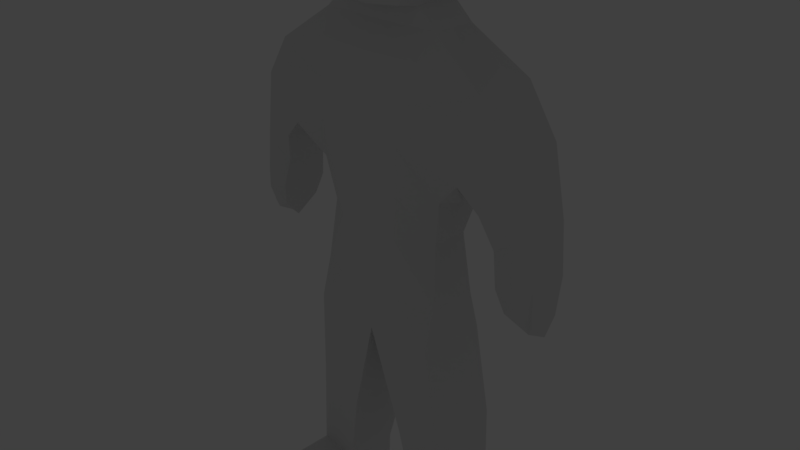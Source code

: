 # Source: Ox.blend  (saved by Blender 2.78.0; exported with 4.5.12 LTS)
import bpy
from mathutils import Matrix  # noqa: F401  (used for matrix-valued properties, if any)

bpy.ops.wm.read_factory_settings(use_empty=True)
scene = bpy.context.scene
scene.name = 'Scene'

# ---- collections
col_collection_1 = bpy.data.collections.new('Collection 1'); scene.collection.children.link(col_collection_1)
col_collection_2 = bpy.data.collections.new('Collection 2'); scene.collection.children.link(col_collection_2)
col_collection_2.hide_render = True
col_collection_2.hide_viewport = True

# ---- world
world_world = bpy.data.worlds.new('World'); scene.world = world_world
world_world.color = (0.05088, 0.05088, 0.05088)
world_world.use_sun_shadow = False
world_world.sun_shadow_jitter_overblur = 0.0
world_world.cycles.sampling_method = 'MANUAL'

# ---- cameras
cam_camera = bpy.data.cameras.new('Camera')
cam_camera.clip_end = 100.0
cam_camera.lens = 35.0
cam_camera.sensor_width = 32.0
cam_camera.sensor_height = 18.0
cam_camera.ortho_scale = 7.314
cam_camera.dof.focus_distance = 0.0
cam_camera.dof.aperture_fstop = 128.0

# ---- lights
light_lamp = bpy.data.lights.new('Lamp', 'POINT')
light_lamp.transmission_factor = 0.0
light_lamp.cutoff_distance = 30.0
light_lamp.energy = 100.0
light_lamp.shadow_buffer_clip_start = 1.001
light_lamp.shadow_soft_size = 0.1
light_lamp.shadow_maximum_resolution = 0.006
light_lamp.use_absolute_resolution = True

# ---- meshes
me_cube_001 = bpy.data.meshes.new('Cube.001')
me_cube_001.from_pydata([(0.9992, -0.07274, -1.291), (1.429, -0.04764, 1.118), (0.9992, 0.8933, -1.291), (1.429, 0.765, 1.02), (0.0, 0.8933, -1.37), (0.0, 0.9194, 1.275), (0.9216, 0.6504, 0.1375), (2.118, 0.4102, 1.743), (0.8522, 0.5137, 3.359), (0.9216, 0.1626, 0.1375), (0.0, -0.07274, -1.37), (0.0, -0.2297, 1.414), (1.092, 0.4122, 0.6654), (0.0, -0.1114, 0.1174), (0.712, 0.486, -4.667), (0.0, 0.9319, 0.1174), (0.0, 0.8812, 2.373), (1.66, 0.8189, 2.217), (1.314, 0.486, -4.667), (1.66, 0.001596, 2.203), (0.0, -0.06068, 2.357), (0.0, 0.9194, -0.6891), (0.4431, 0.5174, -2.894), (0.0, -0.09889, -0.6891), (0.9957, 0.07458, -0.7156), (0.9957, 0.7384, -0.7156), (1.141, 0.5174, -2.673), (1.298, 0.8847, -4.07), (0.6958, 0.08719, -4.148), (1.298, 0.08719, -4.07), (0.6958, 0.8847, -4.148), (0.615, 0.4972, 4.624), (0.0, 0.4976, 4.752), (1.865, 0.1152, 0.4329), (1.865, 0.6949, 0.4329), (0.9609, 0.6304, 3.766), (2.391, 0.1842, 0.827), (2.391, 0.6366, 0.827), (0.0, 0.7031, 2.692), (0.8959, 0.7031, 2.708), (0.9115, 0.6351, 4.333), (0.8959, 0.1174, 2.708), (0.0, 0.1174, 2.692), (0.6333, 0.3971, 2.952), (1.957, 0.06226, 0.007084), (1.957, 0.7478, 0.007084), (2.433, 0.4103, -0.5633), (2.419, 0.1429, 0.1305), (2.419, 0.6779, 0.1305), (2.148, 0.4103, -0.6023), (2.047, 0.1359, -0.3075), (2.047, 0.674, -0.3075), (2.452, 0.4104, 0.01551), (2.403, 0.2003, -0.3718), (2.403, 0.6202, -0.3718), (0.0, 0.1043, 2.939), (0.6454, 0.1042, 2.938), (2.02, 0.4104, -0.1576), (0.6212, 0.69, 2.967), (0.0, 0.69, 2.967), (0.9609, 0.1391, 3.78), (0.9609, 1.122, 3.752), (0.8959, 0.4103, 2.708), (0.0, 1.122, 3.785), (0.0, 1.114, 4.273), (0.9115, 1.112, 4.333), (2.42, 0.4104, 0.8181), (0.9115, 0.158, 4.333), (0.0, 0.8973, 4.752), (0.6216, 0.8965, 4.624), (1.89, 0.4104, 0.4445), (0.615, 0.2478, 4.624), (0.0, 0.2478, 4.752), (1.141, 1.02, -2.673), (0.4431, 1.02, -2.894), (0.6958, 0.486, -4.148), (1.298, 0.486, -4.07), (0.4431, 0.0143, -2.894), (1.141, 0.0143, -2.673), (0.9957, 0.4103, -0.7156), (1.314, 0.8847, -4.667), (0.712, 0.08719, -4.667), (1.314, 0.08719, -4.667), (0.712, 0.8847, -4.667), (1.578, 0.4103, 2.412), (0.6958, -0.4622, -4.148), (1.298, -0.4622, -4.07), (0.712, -0.4622, -4.667), (1.314, -0.4622, -4.667), (0.0, -0.08686, 2.895), (0.5435, -0.08686, 2.953), (0.9176, -0.2134, 3.781), (0.0, -0.2268, 3.813), (0.8734, -0.1656, 4.274), (0.0, -0.1733, 4.273), (0.5769, -0.05673, 4.545), (0.0, -0.05673, 4.673), (1.031, 0.7968, 0.6685), (1.031, 0.0929, 0.7378), (0.0, -0.1623, 0.7655), (0.9216, 0.4103, 0.1375), (0.0, 0.9175, 0.6963), (0.8522, 0.1216, 3.359), (0.0, 0.4103, -1.37), (0.8522, 0.9058, 3.359), (0.0, 0.9058, 3.376), (0.8205, -0.1501, 3.338), (0.0, -0.1565, 3.301), (2.129, 0.07565, 1.626), (1.274, 0.3449, 1.055), (1.718, 0.7692, 0.7969), (0.9992, 0.4103, -1.291), (1.718, 0.004178, 0.8476), (2.129, 0.7448, 1.633), (1.682, 0.3844, 0.9951), (0.637, 0.9194, 1.275), (0.4996, -0.07274, -1.33), (0.4996, 0.8933, -1.33), (0.637, -0.2297, 1.414), (0.4608, -0.1114, 0.1275), (0.4608, 0.9319, 0.1275), (0.7889, 0.8812, 2.397), (0.7889, -0.06068, 2.381), (0.4979, -0.09889, -0.7024), (0.4979, 0.9194, -0.7024), (0.9967, 0.08719, -4.109), (0.9967, 0.8847, -4.109), (0.448, 0.7031, 2.7), (0.448, 0.1174, 2.7), (0.3227, 0.1042, 2.938), (0.3106, 0.69, 2.967), (0.4557, 1.113, 4.303), (0.4804, 1.122, 3.768), (0.3108, 0.8969, 4.688), (0.3075, 0.2478, 4.688), (0.3075, 0.4974, 4.688), (0.7923, 0.0143, -2.783), (0.7923, 1.02, -2.783), (1.013, 0.08719, -4.667), (1.013, 0.8847, -4.667), (1.013, 0.486, -4.667), (0.9967, -0.4622, -4.109), (1.013, -0.4622, -4.667), (0.2717, -0.08686, 2.924), (0.4367, -0.1694, 4.274), (0.4588, -0.2201, 3.797), (0.2884, -0.05673, 4.609), (0.5472, -0.1623, 0.7704), (0.5472, 0.9175, 0.7012), (0.4102, -0.1533, 3.319), (0.4261, 0.9058, 3.368), (0.0, -0.1452, 1.885), (0.0, 0.9003, 1.824), (1.426, 0.9003, 1.848), (1.426, -0.1452, 1.909), (2.155, 0.7457, 0.6313), (2.155, 0.07516, 0.6313), (2.236, 0.8069, -0.07102), (2.236, 0.01394, -0.07102), (2.291, 0.4103, -0.5828), (2.347, 0.6001, -0.4877), (2.347, 0.2233, -0.4877), (1.9, 0.8605, 1.353), (1.9, -0.06588, 1.385), (0.7129, -0.1452, 1.897), (0.7129, 0.9003, 1.836)], [], [(148, 115, 3, 97), (43, 58, 104, 8), (117, 124, 25, 2), (2, 25, 79, 111), (84, 7, 113, 17), (123, 119, 13, 23), (147, 118, 11, 99), (76, 26, 78, 29), (112, 114, 70, 33), (10, 103, 22, 77), (124, 120, 6, 25), (165, 152, 16, 121), (164, 154, 19, 122), (114, 110, 34, 70), (52, 46, 54, 48), (111, 0, 78, 26), (136, 125, 29, 78), (137, 126, 30, 74), (12, 98, 9, 100), (77, 22, 75, 28), (125, 28, 85, 141), (75, 30, 83, 14), (56, 43, 8, 102), (116, 123, 23, 10), (159, 160, 54, 46), (70, 34, 45, 57), (19, 84, 62, 41), (163, 112, 33, 156), (162, 113, 37, 155), (1, 109, 114, 112), (60, 35, 40, 67), (122, 19, 41, 128), (121, 16, 38, 127), (28, 75, 14, 81), (62, 39, 58, 43), (66, 36, 47, 52), (33, 70, 57, 44), (41, 62, 43, 56), (156, 33, 44, 158), (155, 37, 48, 157), (57, 45, 51, 49), (37, 66, 52, 48), (158, 44, 50, 161), (157, 48, 54, 160), (161, 159, 46, 53), (44, 57, 49, 50), (127, 38, 59, 130), (8, 104, 61, 35), (102, 8, 35, 60), (128, 41, 56, 129), (40, 65, 69, 31), (129, 56, 90, 143), (132, 63, 64, 131), (134, 135, 32, 72), (150, 105, 63, 132), (102, 60, 91, 106), (67, 40, 31, 71), (35, 61, 65, 40), (135, 133, 68, 32), (134, 72, 96, 146), (22, 74, 30, 75), (131, 64, 68, 133), (140, 18, 82, 138), (79, 100, 9, 24), (116, 10, 77, 136), (139, 80, 18, 140), (117, 2, 73, 137), (27, 73, 26, 76), (76, 29, 82, 18), (25, 6, 100, 79), (12, 109, 1, 98), (126, 27, 80, 139), (27, 76, 18, 80), (97, 3, 109, 12), (141, 85, 87, 142), (138, 82, 88, 142), (82, 29, 86, 88), (28, 81, 87, 85), (47, 53, 46, 52), (145, 91, 93, 144), (149, 106, 91, 145), (144, 93, 95, 146), (67, 71, 95, 93), (60, 67, 93, 91), (103, 4, 74, 22), (119, 147, 99, 13), (19, 108, 7, 84), (120, 148, 97, 6), (143, 90, 106, 149), (113, 7, 66, 37), (7, 108, 36, 66), (56, 102, 106, 90), (130, 59, 105, 150), (109, 3, 110, 114), (153, 17, 113, 162), (154, 1, 112, 163), (84, 17, 39, 62), (2, 111, 26, 73), (97, 12, 100, 6), (111, 79, 24, 0), (58, 130, 150, 104), (89, 143, 149, 107), (15, 101, 148, 120), (9, 98, 147, 119), (94, 144, 146, 96), (107, 149, 145, 92), (92, 145, 144, 94), (81, 138, 142, 87), (86, 141, 142, 88), (30, 126, 139, 83), (4, 117, 137, 74), (83, 139, 140, 14), (0, 116, 136, 78), (14, 140, 138, 81), (65, 131, 133, 69), (71, 134, 146, 95), (31, 69, 133, 135), (104, 150, 132, 61), (71, 31, 135, 134), (61, 132, 131, 65), (55, 129, 143, 89), (42, 128, 129, 55), (39, 127, 130, 58), (17, 121, 127, 39), (20, 122, 128, 42), (0, 24, 123, 116), (29, 125, 141, 86), (73, 27, 126, 137), (77, 28, 125, 136), (151, 164, 122, 20), (153, 165, 121, 17), (21, 15, 120, 124), (98, 1, 118, 147), (24, 9, 119, 123), (4, 21, 124, 117), (101, 5, 115, 148), (3, 115, 165, 153), (11, 118, 164, 151), (19, 154, 163, 108), (3, 153, 162, 110), (50, 49, 159, 161), (45, 157, 160, 51), (47, 158, 161, 53), (34, 155, 157, 45), (36, 156, 158, 47), (110, 162, 155, 34), (108, 163, 156, 36), (49, 51, 160, 159), (118, 1, 154, 164), (115, 5, 152, 165)])
me_cube_001.use_remesh_preserve_volume = False
me_cube_001.use_remesh_preserve_attributes = False
me_cube_001.use_mirror_vertex_groups = False
me_cube_001.update()

# ---- objects
ob_cube = bpy.data.objects.new('Cube', me_cube_001)
ob_lamp = bpy.data.objects.new('Lamp', light_lamp)
ob_camera = bpy.data.objects.new('Camera', cam_camera)

# ---- transforms, parenting, visibility, modifiers, constraints
ob_cube.location = (0.1046, -5.246e-08, 0.3286)
ob_cube.lineart.crease_threshold = 0.0
_m = ob_cube.modifiers.new('Mirror', 'MIRROR')
_m.use_clip = True
ob_lamp.location = (4.076, 1.005, 5.904)
ob_lamp.rotation_euler = (0.6503, 0.05522, 1.866)
ob_lamp.lock_rotations_4d = False
ob_lamp.empty_display_type = 'ARROWS'
ob_lamp.color = (0.0, 0.0, 0.0, 0.0)
ob_lamp.lineart.crease_threshold = 0.0
ob_camera.location = (7.481, -6.508, 5.344)
ob_camera.rotation_euler = (1.109, 0.0, 0.8149)
ob_camera.lock_rotations_4d = False
ob_camera.empty_display_type = 'ARROWS'
ob_camera.color = (0.0, 0.0, 0.0, 0.0)
ob_camera.display_type = 'WIRE'
ob_camera.lineart.crease_threshold = 0.0

# ---- collection membership
col_collection_1.objects.link(ob_cube)
col_collection_2.objects.link(ob_lamp)
col_collection_2.objects.link(ob_camera)

# ---- scene / render settings (as saved in the file)
scene.camera = ob_camera
scene.frame_start = 1; scene.frame_end = 32; scene.frame_set(0)
scene.render.engine = 'BLENDER_EEVEE_NEXT'
scene.render.resolution_percentage = 50
scene.render.dither_intensity = 0.0
scene.cycles.use_denoising = False
scene.cycles.samples = 128
scene.cycles.sampling_pattern = 'TABULATED_SOBOL'
scene.cycles.light_sampling_threshold = 0.0
scene.cycles.use_adaptive_sampling = False
scene.cycles.use_light_tree = False
scene.cycles.blur_glossy = 0.0
scene.cycles.sample_clamp_indirect = 0.0
scene.view_settings.view_transform = 'Standard'
bpy.context.view_layer.update()
